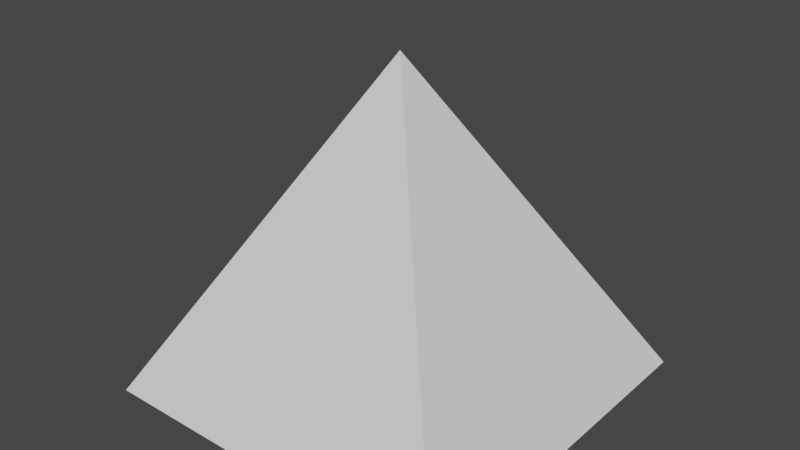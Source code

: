 # Source: Enemy_Static.blend  (saved by Blender 2.90.8; exported with 4.5.12 LTS)
import bpy
from mathutils import Matrix  # noqa: F401  (used for matrix-valued properties, if any)

bpy.ops.wm.read_factory_settings(use_empty=True)
scene = bpy.context.scene
scene.name = 'Scene'

# ---- collections
col_collection = bpy.data.collections.new('Collection'); scene.collection.children.link(col_collection)

# ---- world
world_world = bpy.data.worlds.new('World'); scene.world = world_world
world_world.use_nodes = True; world_world.node_tree.nodes.clear()
_N = world_world.node_tree.nodes; _L = world_world.node_tree.links
n0 = _N.new('ShaderNodeOutputWorld'); n0.name = 'World Output'; n0.location = (300, 300)
n1 = _N.new('ShaderNodeBackground'); n1.name = 'Background'; n1.location = (10, 300)
n1.inputs[0].default_value = (0.05088, 0.05088, 0.05088, 1.0)
_L.new(n1.outputs[0], n0.inputs[0])
n0.is_active_output = True
world_world.color = (0.05088, 0.05088, 0.05088)
world_world.use_sun_shadow = False
world_world.sun_shadow_jitter_overblur = 0.0

# ---- meshes
me_cube_001 = bpy.data.meshes.new('Cube.001')
me_cube_001.from_pydata([(-1.0, -1.0, -1.0), (-1.0, 1.0, -1.0), (0.0, 0.0, 0.7756), (1.0, -1.0, -1.0), (1.0, 1.0, -1.0)], [], [(1, 2, 4), (1, 0, 2), (3, 4, 2), (2, 0, 3), (1, 4, 3, 0)])
_uv = me_cube_001.uv_layers.new(name='UVMap')
_uv.uv.foreach_set('vector', [0.125, 0.5, 0.0, 0.0, 0.375, 0.5, 0.125, 0.5, 0.125, 0.75, 0.0, 0.0, 0.375, 0.75, 0.375, 0.5, 0.0, 0.0, 0.0, 0.0, 0.125, 0.75, 0.375, 0.75, 0.125, 0.5, 0.375, 0.5, 0.375, 0.75, 0.125, 0.75])
me_cube_001.use_remesh_fix_poles = True
me_cube_001.use_remesh_preserve_attributes = False
me_cube_001.use_mirror_vertex_groups = False
me_cube_001.update()

# ---- objects
ob_cube = bpy.data.objects.new('Cube', me_cube_001)

# ---- transforms, parenting, visibility, modifiers, constraints
ob_cube.location = (0.0, 0.0, 1.0)
ob_cube.lineart.crease_threshold = 0.0

# ---- collection membership
col_collection.objects.link(ob_cube)

# ---- scene / render settings (as saved in the file)
scene.frame_start = 1; scene.frame_end = 250; scene.frame_set(1)
scene.render.engine = 'BLENDER_EEVEE_NEXT'
scene.cycles.use_denoising = False
scene.cycles.samples = 128
scene.cycles.sampling_pattern = 'TABULATED_SOBOL'
scene.cycles.use_adaptive_sampling = False
scene.cycles.use_light_tree = False
scene.view_settings.view_transform = 'Filmic'
bpy.context.view_layer.update()

# ---- added for rendering (the .blend has no active camera and no usable light): camera, sun
cam_auto = bpy.data.cameras.new('AutoCamera')
cam_auto.lens = 50.0
cam_auto.sensor_width = 36.0
cam_auto.clip_end = 1000.0
ob_auto_camera = bpy.data.objects.new('AutoCamera', cam_auto)
scene.collection.objects.link(ob_auto_camera)
ob_auto_camera.location = (3.08987, -3.70784, 3.3597)
ob_auto_camera.rotation_euler = (1.09748, -7.21219e-08, 0.694738)
scene.camera = ob_auto_camera
light_auto_sun = bpy.data.lights.new('AutoSun', 'SUN')
light_auto_sun.energy = 3.0
light_auto_sun.angle = 0.0523599
ob_auto_sun = bpy.data.objects.new('AutoSun', light_auto_sun)
scene.collection.objects.link(ob_auto_sun)
ob_auto_sun.rotation_euler = (0.872665, 0.174533, 0.523599)
bpy.context.view_layer.update()
